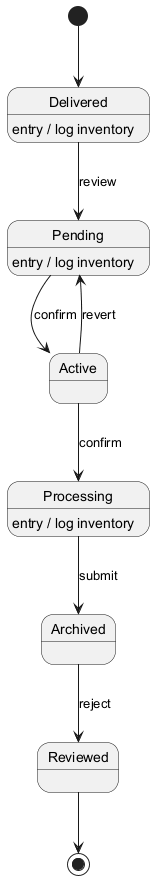

The diagram above was rendered by PlantUML. Its source (embedded in the PNG):
@startuml
skinparam backgroundColor #FFFFFF
skinparam classBackgroundColor #E8F4FA
skinparam classBorderColor #2C7DA0
[*] --> Delivered
Delivered --> Pending : review
Delivered : entry / log inventory
Pending --> Active : confirm
Pending : entry / log inventory
Active --> Processing : confirm
Processing --> Archived : submit
Processing : entry / log inventory
Archived --> Reviewed : reject
Active --> Pending : revert
Reviewed --> [*]
@enduml